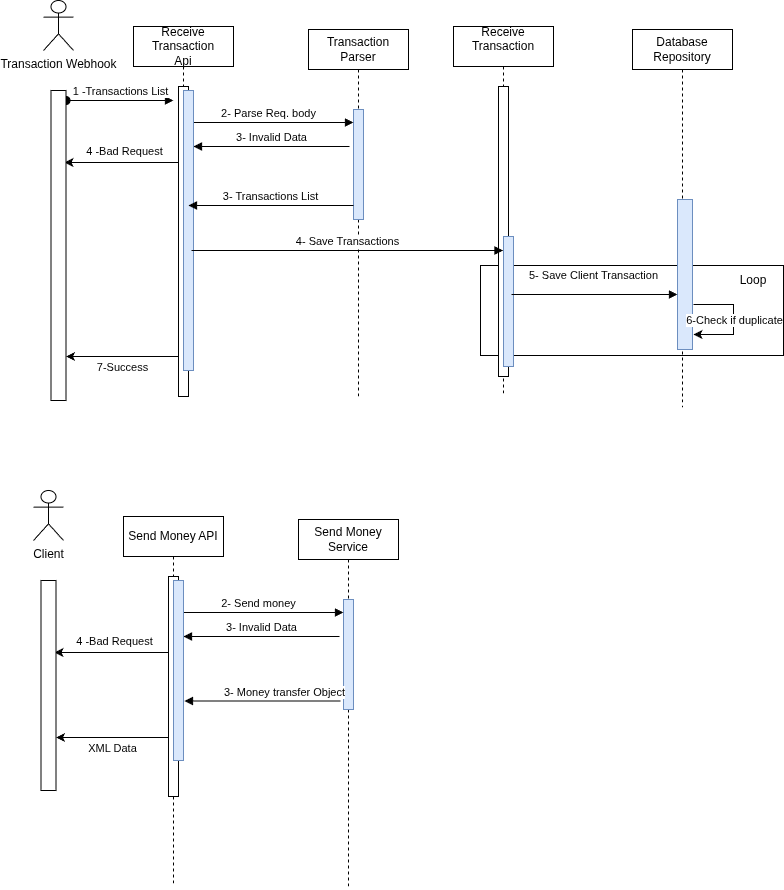

The diagram above was exported from draw.io. Its source (the exported page's mxGraphModel, read from the mxfile embedded in the PNG):
<mxGraphModel dx="1372" dy="759" grid="1" gridSize="10" guides="1" tooltips="1" connect="1" arrows="1" fold="1" page="1" pageScale="1" pageWidth="850" pageHeight="1100" math="0" shadow="0">
  <root>
    <mxCell id="0" />
    <mxCell id="1" parent="0" />
    <mxCell id="691_oh6_MpP1m-Hy7bAQ-11" parent="1" style="rounded=0;whiteSpace=wrap;html=1;fillColor=none;" value="" vertex="1">
      <mxGeometry height="90" width="303" x="497" y="275" as="geometry" />
    </mxCell>
    <mxCell id="aM9ryv3xv72pqoxQDRHE-1" parent="1" style="shape=umlLifeline;perimeter=lifelinePerimeter;whiteSpace=wrap;html=1;container=1;dropTarget=0;collapsible=0;recursiveResize=0;outlineConnect=0;portConstraint=eastwest;newEdgeStyle={&quot;edgeStyle&quot;:&quot;sequenceEdgeStyle&quot;,&quot;libavoidRouting&quot;:0,&quot;curved&quot;:0,&quot;rounded&quot;:0};" value="Receive Transaction&lt;div&gt;&lt;br&gt;&lt;/div&gt;" vertex="1">
      <mxGeometry height="370" width="100" x="470" y="36" as="geometry" />
    </mxCell>
    <mxCell id="aM9ryv3xv72pqoxQDRHE-2" parent="aM9ryv3xv72pqoxQDRHE-1" style="html=1;points=[[0,0,0,0,5],[0,1,0,0,-5],[1,0,0,0,5],[1,1,0,0,-5]];perimeter=orthogonalPerimeter;outlineConnect=0;targetShapes=umlLifeline;portConstraint=eastwest;newEdgeStyle={&quot;edgeStyle&quot;:&quot;sequenceEdgeStyle&quot;,&quot;libavoidRouting&quot;:0,&quot;curved&quot;:0,&quot;rounded&quot;:0};" value="" vertex="1">
      <mxGeometry height="290" width="10" x="45" y="60" as="geometry" />
    </mxCell>
    <mxCell id="aM9ryv3xv72pqoxQDRHE-3" edge="1" parent="aM9ryv3xv72pqoxQDRHE-1" source="691_oh6_MpP1m-Hy7bAQ-34" style="html=1;verticalAlign=bottom;startArrow=oval;endArrow=block;startSize=8;edgeStyle=sequenceEdgeStyle;libavoidRouting=0;curved=0;rounded=0;" value="1 -Transactions List">
      <mxGeometry relative="1" as="geometry">
        <mxPoint as="offset" />
        <mxPoint x="-205" y="84" as="sourcePoint" />
        <mxPoint x="-280" y="74" as="targetPoint" />
      </mxGeometry>
    </mxCell>
    <mxCell id="aM9ryv3xv72pqoxQDRHE-4" parent="aM9ryv3xv72pqoxQDRHE-1" style="html=1;points=[[0,0,0,0,5],[0,1,0,0,-5],[1,0,0,0,5],[1,1,0,0,-5]];perimeter=orthogonalPerimeter;outlineConnect=0;targetShapes=umlLifeline;portConstraint=eastwest;newEdgeStyle={&quot;edgeStyle&quot;:&quot;sequenceEdgeStyle&quot;,&quot;libavoidRouting&quot;:0,&quot;curved&quot;:0,&quot;rounded&quot;:0};fillColor=#dae8fc;strokeColor=#6c8ebf;" value="" vertex="1">
      <mxGeometry height="130" width="10" x="50" y="210" as="geometry" />
    </mxCell>
    <mxCell id="691_oh6_MpP1m-Hy7bAQ-5" parent="1" style="shape=umlLifeline;perimeter=lifelinePerimeter;whiteSpace=wrap;html=1;container=1;dropTarget=0;collapsible=0;recursiveResize=0;outlineConnect=0;portConstraint=eastwest;newEdgeStyle={&quot;edgeStyle&quot;:&quot;sequenceEdgeStyle&quot;,&quot;libavoidRouting&quot;:0,&quot;curved&quot;:0,&quot;rounded&quot;:0};" value="Database Repository" vertex="1">
      <mxGeometry height="378" width="100" x="649" y="39" as="geometry" />
    </mxCell>
    <mxCell id="691_oh6_MpP1m-Hy7bAQ-6" parent="691_oh6_MpP1m-Hy7bAQ-5" style="html=1;points=[[0,0,0,0,5],[0,1,0,0,-5],[1,0,0,0,5],[1,1,0,0,-5]];perimeter=orthogonalPerimeter;outlineConnect=0;targetShapes=umlLifeline;portConstraint=eastwest;newEdgeStyle={&quot;edgeStyle&quot;:&quot;sequenceEdgeStyle&quot;,&quot;libavoidRouting&quot;:0,&quot;curved&quot;:0,&quot;rounded&quot;:0};fillColor=#dae8fc;strokeColor=#6c8ebf;" value="" vertex="1">
      <mxGeometry height="150" width="15" x="45" y="170" as="geometry" />
    </mxCell>
    <mxCell id="691_oh6_MpP1m-Hy7bAQ-7" edge="1" parent="1" style="html=1;verticalAlign=bottom;endArrow=block;edgeStyle=sequenceEdgeStyle;libavoidRouting=0;curved=0;rounded=0;" value="5- Save Client Transaction">
      <mxGeometry relative="1" x="-0.012" y="10" as="geometry">
        <mxPoint as="offset" />
        <Array as="points">
          <mxPoint x="613" y="304" />
        </Array>
        <mxPoint x="528" y="304" as="sourcePoint" />
        <mxPoint x="694" y="304" as="targetPoint" />
      </mxGeometry>
    </mxCell>
    <mxCell id="691_oh6_MpP1m-Hy7bAQ-18" edge="1" parent="1" style="endArrow=classic;html=1;rounded=0;" value="">
      <mxGeometry relative="1" as="geometry">
        <Array as="points">
          <mxPoint x="730" y="314" />
          <mxPoint x="750" y="314" />
          <mxPoint x="750" y="344" />
        </Array>
        <mxPoint x="710" y="314" as="sourcePoint" />
        <mxPoint x="710" y="344" as="targetPoint" />
      </mxGeometry>
    </mxCell>
    <mxCell id="691_oh6_MpP1m-Hy7bAQ-19" connectable="0" parent="691_oh6_MpP1m-Hy7bAQ-18" style="edgeLabel;resizable=0;html=1;;align=center;verticalAlign=middle;" value="6-Check if duplicate" vertex="1">
      <mxGeometry relative="1" as="geometry" />
    </mxCell>
    <mxCell id="691_oh6_MpP1m-Hy7bAQ-26" edge="1" parent="1" style="endArrow=classic;html=1;rounded=0;entryX=0.833;entryY=0.226;entryDx=0;entryDy=0;entryPerimeter=0;" value="">
      <mxGeometry relative="1" as="geometry">
        <mxPoint x="200.5" y="171.99800000000005" as="sourcePoint" />
        <mxPoint x="80.99499999999989" y="171.99800000000005" as="targetPoint" />
      </mxGeometry>
    </mxCell>
    <mxCell id="691_oh6_MpP1m-Hy7bAQ-27" connectable="0" parent="691_oh6_MpP1m-Hy7bAQ-26" style="edgeLabel;resizable=0;html=1;;align=center;verticalAlign=middle;" value="4 -Bad Request" vertex="1">
      <mxGeometry relative="1" as="geometry">
        <mxPoint y="-11" as="offset" />
      </mxGeometry>
    </mxCell>
    <mxCell id="691_oh6_MpP1m-Hy7bAQ-29" edge="1" parent="1" style="endArrow=classic;html=1;rounded=0;" value="">
      <mxGeometry relative="1" as="geometry">
        <mxPoint x="195" y="366" as="sourcePoint" />
        <mxPoint x="82.5" y="366" as="targetPoint" />
      </mxGeometry>
    </mxCell>
    <mxCell id="691_oh6_MpP1m-Hy7bAQ-30" connectable="0" parent="691_oh6_MpP1m-Hy7bAQ-29" style="edgeLabel;resizable=0;html=1;;align=center;verticalAlign=middle;" value="7-Success" vertex="1">
      <mxGeometry relative="1" as="geometry">
        <mxPoint x="-1" y="10" as="offset" />
      </mxGeometry>
    </mxCell>
    <mxCell id="691_oh6_MpP1m-Hy7bAQ-31" parent="1" style="shape=umlActor;verticalLabelPosition=bottom;verticalAlign=top;html=1;outlineConnect=0;" value="Transaction Webhook&lt;div&gt;&lt;br&gt;&lt;/div&gt;" vertex="1">
      <mxGeometry height="50" width="30" x="60" y="10" as="geometry" />
    </mxCell>
    <mxCell id="691_oh6_MpP1m-Hy7bAQ-34" parent="1" style="html=1;points=[[0,0,0,0,5],[0,1,0,0,-5],[1,0,0,0,5],[1,1,0,0,-5]];perimeter=orthogonalPerimeter;outlineConnect=0;targetShapes=umlLifeline;portConstraint=eastwest;newEdgeStyle={&quot;edgeStyle&quot;:&quot;sequenceEdgeStyle&quot;,&quot;libavoidRouting&quot;:0,&quot;curved&quot;:0,&quot;rounded&quot;:0};" value="" vertex="1">
      <mxGeometry height="310" width="15" x="67.5" y="100" as="geometry" />
    </mxCell>
    <mxCell id="691_oh6_MpP1m-Hy7bAQ-35" parent="1" style="text;html=1;whiteSpace=wrap;strokeColor=none;fillColor=none;align=center;verticalAlign=middle;rounded=0;" value="Loop" vertex="1">
      <mxGeometry height="30" width="60" x="740" y="275" as="geometry" />
    </mxCell>
    <mxCell id="C7ciQgGhmOVXDH4d3Tzh-1" parent="1" style="shape=umlLifeline;perimeter=lifelinePerimeter;whiteSpace=wrap;html=1;container=1;dropTarget=0;collapsible=0;recursiveResize=0;outlineConnect=0;portConstraint=eastwest;newEdgeStyle={&quot;edgeStyle&quot;:&quot;sequenceEdgeStyle&quot;,&quot;libavoidRouting&quot;:0,&quot;curved&quot;:0,&quot;rounded&quot;:0};" value="Receive Transaction&lt;div&gt;Api&lt;/div&gt;" vertex="1">
      <mxGeometry height="370" width="100" x="150" y="36" as="geometry" />
    </mxCell>
    <mxCell id="C7ciQgGhmOVXDH4d3Tzh-2" parent="C7ciQgGhmOVXDH4d3Tzh-1" style="html=1;points=[[0,0,0,0,5],[0,1,0,0,-5],[1,0,0,0,5],[1,1,0,0,-5]];perimeter=orthogonalPerimeter;outlineConnect=0;targetShapes=umlLifeline;portConstraint=eastwest;newEdgeStyle={&quot;edgeStyle&quot;:&quot;sequenceEdgeStyle&quot;,&quot;libavoidRouting&quot;:0,&quot;curved&quot;:0,&quot;rounded&quot;:0};" value="" vertex="1">
      <mxGeometry height="310" width="10" x="45" y="60" as="geometry" />
    </mxCell>
    <mxCell id="C7ciQgGhmOVXDH4d3Tzh-5" parent="1" style="shape=umlLifeline;perimeter=lifelinePerimeter;whiteSpace=wrap;html=1;container=1;dropTarget=0;collapsible=0;recursiveResize=0;outlineConnect=0;portConstraint=eastwest;newEdgeStyle={&quot;edgeStyle&quot;:&quot;sequenceEdgeStyle&quot;,&quot;libavoidRouting&quot;:0,&quot;curved&quot;:0,&quot;rounded&quot;:0};" value="Transaction Parser" vertex="1">
      <mxGeometry height="370" width="100" x="325" y="39" as="geometry" />
    </mxCell>
    <mxCell id="C7ciQgGhmOVXDH4d3Tzh-6" parent="C7ciQgGhmOVXDH4d3Tzh-5" style="html=1;points=[[0,0,0,0,5],[0,1,0,0,-5],[1,0,0,0,5],[1,1,0,0,-5]];perimeter=orthogonalPerimeter;outlineConnect=0;targetShapes=umlLifeline;portConstraint=eastwest;newEdgeStyle={&quot;edgeStyle&quot;:&quot;sequenceEdgeStyle&quot;,&quot;libavoidRouting&quot;:0,&quot;curved&quot;:0,&quot;rounded&quot;:0};fillColor=#dae8fc;strokeColor=#6c8ebf;" value="" vertex="1">
      <mxGeometry height="110" width="10" x="45" y="80" as="geometry" />
    </mxCell>
    <mxCell id="C7ciQgGhmOVXDH4d3Tzh-7" edge="1" parent="1" style="html=1;verticalAlign=bottom;endArrow=block;edgeStyle=sequenceEdgeStyle;libavoidRouting=0;curved=0;rounded=0;" value="2- Parse Req. body">
      <mxGeometry relative="1" as="geometry">
        <Array as="points">
          <mxPoint x="285" y="132" />
        </Array>
        <mxPoint x="200" y="132" as="sourcePoint" />
        <mxPoint x="370" y="132" as="targetPoint" />
      </mxGeometry>
    </mxCell>
    <mxCell id="C7ciQgGhmOVXDH4d3Tzh-8" edge="1" parent="1" style="html=1;verticalAlign=bottom;endArrow=block;edgeStyle=sequenceEdgeStyle;libavoidRouting=0;curved=0;rounded=0;" target="C7ciQgGhmOVXDH4d3Tzh-9" value="3- Invalid Data">
      <mxGeometry relative="1" as="geometry">
        <Array as="points">
          <mxPoint x="291" y="156" />
        </Array>
        <mxPoint x="366" y="156" as="sourcePoint" />
        <mxPoint x="220" y="156" as="targetPoint" />
      </mxGeometry>
    </mxCell>
    <mxCell id="C7ciQgGhmOVXDH4d3Tzh-9" parent="1" style="html=1;points=[[0,0,0,0,5],[0,1,0,0,-5],[1,0,0,0,5],[1,1,0,0,-5]];perimeter=orthogonalPerimeter;outlineConnect=0;targetShapes=umlLifeline;portConstraint=eastwest;newEdgeStyle={&quot;edgeStyle&quot;:&quot;sequenceEdgeStyle&quot;,&quot;libavoidRouting&quot;:0,&quot;curved&quot;:0,&quot;rounded&quot;:0};fillColor=#dae8fc;strokeColor=#6c8ebf;" value="" vertex="1">
      <mxGeometry height="280" width="10" x="200" y="100" as="geometry" />
    </mxCell>
    <mxCell id="C7ciQgGhmOVXDH4d3Tzh-10" edge="1" parent="1" style="html=1;verticalAlign=bottom;endArrow=block;edgeStyle=sequenceEdgeStyle;libavoidRouting=0;curved=0;rounded=0;" value="3- Transactions List">
      <mxGeometry relative="1" as="geometry">
        <Array as="points">
          <mxPoint x="295" y="215" />
        </Array>
        <mxPoint x="370" y="215" as="sourcePoint" />
        <mxPoint x="205" y="215" as="targetPoint" />
      </mxGeometry>
    </mxCell>
    <mxCell id="C7ciQgGhmOVXDH4d3Tzh-11" edge="1" parent="1" style="html=1;verticalAlign=bottom;endArrow=block;edgeStyle=sequenceEdgeStyle;libavoidRouting=0;curved=0;rounded=0;" target="aM9ryv3xv72pqoxQDRHE-1" value="4- Save Transactions">
      <mxGeometry relative="1" as="geometry">
        <Array as="points">
          <mxPoint x="293" y="260" />
        </Array>
        <mxPoint x="208" y="260" as="sourcePoint" />
        <mxPoint x="378" y="260" as="targetPoint" />
      </mxGeometry>
    </mxCell>
    <mxCell id="C7ciQgGhmOVXDH4d3Tzh-40" edge="1" parent="1" style="endArrow=classic;html=1;rounded=0;entryX=0.833;entryY=0.226;entryDx=0;entryDy=0;entryPerimeter=0;" value="">
      <mxGeometry relative="1" as="geometry">
        <mxPoint x="190.5" y="661.998" as="sourcePoint" />
        <mxPoint x="70.99499999999989" y="661.998" as="targetPoint" />
      </mxGeometry>
    </mxCell>
    <mxCell id="C7ciQgGhmOVXDH4d3Tzh-41" connectable="0" parent="C7ciQgGhmOVXDH4d3Tzh-40" style="edgeLabel;resizable=0;html=1;;align=center;verticalAlign=middle;" value="4 -Bad Request" vertex="1">
      <mxGeometry relative="1" as="geometry">
        <mxPoint y="-11" as="offset" />
      </mxGeometry>
    </mxCell>
    <mxCell id="C7ciQgGhmOVXDH4d3Tzh-42" edge="1" parent="1" style="endArrow=classic;html=1;rounded=0;" value="">
      <mxGeometry relative="1" as="geometry">
        <mxPoint x="185" y="747" as="sourcePoint" />
        <mxPoint x="72.5" y="747" as="targetPoint" />
      </mxGeometry>
    </mxCell>
    <mxCell id="C7ciQgGhmOVXDH4d3Tzh-43" connectable="0" parent="C7ciQgGhmOVXDH4d3Tzh-42" style="edgeLabel;resizable=0;html=1;;align=center;verticalAlign=middle;" value="XML Data" vertex="1">
      <mxGeometry relative="1" as="geometry">
        <mxPoint x="-1" y="10" as="offset" />
      </mxGeometry>
    </mxCell>
    <mxCell id="C7ciQgGhmOVXDH4d3Tzh-44" parent="1" style="shape=umlActor;verticalLabelPosition=bottom;verticalAlign=top;html=1;outlineConnect=0;" value="&lt;div&gt;Client&lt;/div&gt;" vertex="1">
      <mxGeometry height="50" width="30" x="50" y="500" as="geometry" />
    </mxCell>
    <mxCell id="C7ciQgGhmOVXDH4d3Tzh-45" parent="1" style="html=1;points=[[0,0,0,0,5],[0,1,0,0,-5],[1,0,0,0,5],[1,1,0,0,-5]];perimeter=orthogonalPerimeter;outlineConnect=0;targetShapes=umlLifeline;portConstraint=eastwest;newEdgeStyle={&quot;edgeStyle&quot;:&quot;sequenceEdgeStyle&quot;,&quot;libavoidRouting&quot;:0,&quot;curved&quot;:0,&quot;rounded&quot;:0};" value="" vertex="1">
      <mxGeometry height="210" width="15" x="57.5" y="590" as="geometry" />
    </mxCell>
    <mxCell id="C7ciQgGhmOVXDH4d3Tzh-46" parent="1" style="shape=umlLifeline;perimeter=lifelinePerimeter;whiteSpace=wrap;html=1;container=1;dropTarget=0;collapsible=0;recursiveResize=0;outlineConnect=0;portConstraint=eastwest;newEdgeStyle={&quot;edgeStyle&quot;:&quot;sequenceEdgeStyle&quot;,&quot;libavoidRouting&quot;:0,&quot;curved&quot;:0,&quot;rounded&quot;:0};" value="Send Money API" vertex="1">
      <mxGeometry height="370" width="100" x="140" y="526" as="geometry" />
    </mxCell>
    <mxCell id="C7ciQgGhmOVXDH4d3Tzh-47" parent="C7ciQgGhmOVXDH4d3Tzh-46" style="html=1;points=[[0,0,0,0,5],[0,1,0,0,-5],[1,0,0,0,5],[1,1,0,0,-5]];perimeter=orthogonalPerimeter;outlineConnect=0;targetShapes=umlLifeline;portConstraint=eastwest;newEdgeStyle={&quot;edgeStyle&quot;:&quot;sequenceEdgeStyle&quot;,&quot;libavoidRouting&quot;:0,&quot;curved&quot;:0,&quot;rounded&quot;:0};" value="" vertex="1">
      <mxGeometry height="220" width="10" x="45" y="60" as="geometry" />
    </mxCell>
    <mxCell id="C7ciQgGhmOVXDH4d3Tzh-48" parent="1" style="shape=umlLifeline;perimeter=lifelinePerimeter;whiteSpace=wrap;html=1;container=1;dropTarget=0;collapsible=0;recursiveResize=0;outlineConnect=0;portConstraint=eastwest;newEdgeStyle={&quot;edgeStyle&quot;:&quot;sequenceEdgeStyle&quot;,&quot;libavoidRouting&quot;:0,&quot;curved&quot;:0,&quot;rounded&quot;:0};" value="Send Money Service" vertex="1">
      <mxGeometry height="370" width="100" x="315" y="529" as="geometry" />
    </mxCell>
    <mxCell id="C7ciQgGhmOVXDH4d3Tzh-49" parent="C7ciQgGhmOVXDH4d3Tzh-48" style="html=1;points=[[0,0,0,0,5],[0,1,0,0,-5],[1,0,0,0,5],[1,1,0,0,-5]];perimeter=orthogonalPerimeter;outlineConnect=0;targetShapes=umlLifeline;portConstraint=eastwest;newEdgeStyle={&quot;edgeStyle&quot;:&quot;sequenceEdgeStyle&quot;,&quot;libavoidRouting&quot;:0,&quot;curved&quot;:0,&quot;rounded&quot;:0};fillColor=#dae8fc;strokeColor=#6c8ebf;" value="" vertex="1">
      <mxGeometry height="110" width="10" x="45" y="80" as="geometry" />
    </mxCell>
    <mxCell id="C7ciQgGhmOVXDH4d3Tzh-50" edge="1" parent="1" style="html=1;verticalAlign=bottom;endArrow=block;edgeStyle=sequenceEdgeStyle;libavoidRouting=0;curved=0;rounded=0;" value="2- Send money">
      <mxGeometry relative="1" as="geometry">
        <Array as="points" />
        <mxPoint x="190" y="622" as="sourcePoint" />
        <mxPoint x="360" y="622" as="targetPoint" />
      </mxGeometry>
    </mxCell>
    <mxCell id="C7ciQgGhmOVXDH4d3Tzh-51" edge="1" parent="1" style="html=1;verticalAlign=bottom;endArrow=block;edgeStyle=sequenceEdgeStyle;libavoidRouting=0;curved=0;rounded=0;" target="C7ciQgGhmOVXDH4d3Tzh-52" value="3- Invalid Data">
      <mxGeometry relative="1" as="geometry">
        <Array as="points">
          <mxPoint x="281" y="646" />
        </Array>
        <mxPoint x="356" y="646" as="sourcePoint" />
        <mxPoint x="191" y="646" as="targetPoint" />
      </mxGeometry>
    </mxCell>
    <mxCell id="C7ciQgGhmOVXDH4d3Tzh-52" parent="1" style="html=1;points=[[0,0,0,0,5],[0,1,0,0,-5],[1,0,0,0,5],[1,1,0,0,-5]];perimeter=orthogonalPerimeter;outlineConnect=0;targetShapes=umlLifeline;portConstraint=eastwest;newEdgeStyle={&quot;edgeStyle&quot;:&quot;sequenceEdgeStyle&quot;,&quot;libavoidRouting&quot;:0,&quot;curved&quot;:0,&quot;rounded&quot;:0};fillColor=#dae8fc;strokeColor=#6c8ebf;" value="" vertex="1">
      <mxGeometry height="180" width="10" x="190" y="590" as="geometry" />
    </mxCell>
    <mxCell id="C7ciQgGhmOVXDH4d3Tzh-53" edge="1" parent="1" style="html=1;verticalAlign=bottom;endArrow=block;edgeStyle=sequenceEdgeStyle;libavoidRouting=0;curved=0;rounded=0;" value="3- Money transfer Object">
      <mxGeometry relative="1" x="-0.2821" as="geometry">
        <mxPoint as="offset" />
        <Array as="points">
          <mxPoint x="282" y="710.5" />
        </Array>
        <mxPoint x="357" y="710.5" as="sourcePoint" />
        <mxPoint x="201" y="710.5" as="targetPoint" />
      </mxGeometry>
    </mxCell>
  </root>
</mxGraphModel>